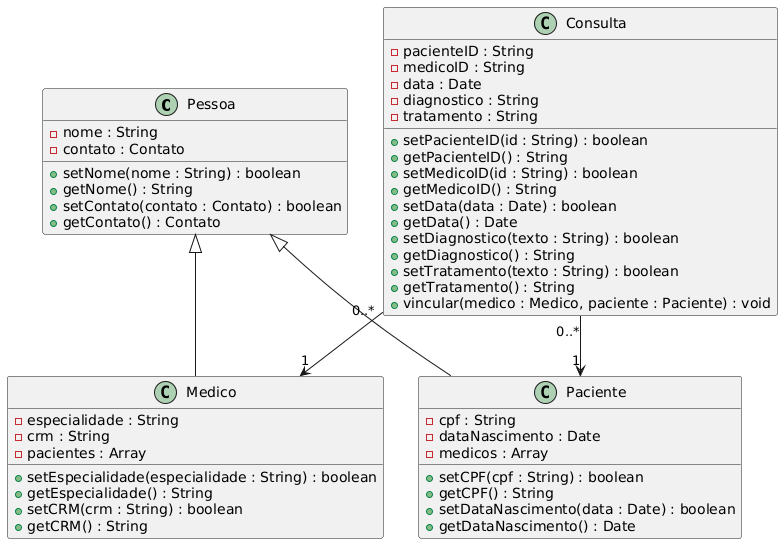

The diagram above was rendered by PlantUML. Its source (embedded in the PNG):
@startuml
class Pessoa {
  - nome : String
  - contato : Contato
  + setNome(nome : String) : boolean
  + getNome() : String
  + setContato(contato : Contato) : boolean
  + getContato() : Contato
}

class Medico {
  - especialidade : String
  - crm : String
  - pacientes : Array
  + setEspecialidade(especialidade : String) : boolean
  + getEspecialidade() : String
  + setCRM(crm : String) : boolean
  + getCRM() : String
}

class Paciente {
  - cpf : String
  - dataNascimento : Date
  - medicos : Array
  + setCPF(cpf : String) : boolean
  + getCPF() : String
  + setDataNascimento(data : Date) : boolean
  + getDataNascimento() : Date
}

class Consulta {
  - pacienteID : String
  - medicoID : String
  - data : Date
  - diagnostico : String
  - tratamento : String
  + setPacienteID(id : String) : boolean
  + getPacienteID() : String
  + setMedicoID(id : String) : boolean
  + getMedicoID() : String
  + setData(data : Date) : boolean
  + getData() : Date
  + setDiagnostico(texto : String) : boolean
  + getDiagnostico() : String
  + setTratamento(texto : String) : boolean
  + getTratamento() : String
  + vincular(medico : Medico, paciente : Paciente) : void
}

Pessoa <|-- Medico
Pessoa <|-- Paciente

Consulta "0..*" --> "1" Medico
Consulta "0..*" --> "1" Paciente
@enduml